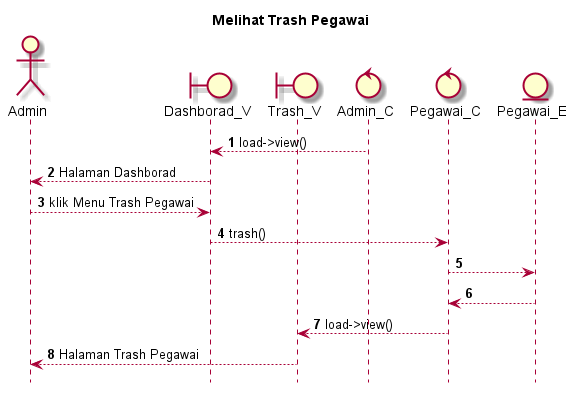

The diagram above was rendered by PlantUML. Its source (embedded in the PNG):
@startuml

autonumber
hide footbox
title Melihat Trash Pegawai

Actor Admin
boundary Dashborad_V
boundary Trash_V
control Admin_C
control Pegawai_C
Entity Pegawai_E

Admin_C --> Dashborad_V: load->view()
Dashborad_V --> Admin: Halaman Dashborad
Admin --> Dashborad_V: klik Menu Trash Pegawai
Dashborad_V --> Pegawai_C: trash()
Pegawai_C --> Pegawai_E:
    
    Pegawai_E --> Pegawai_C:
    Pegawai_C --> Trash_V: load->view()
    Trash_V --> Admin: Halaman Trash Pegawai

@enduml